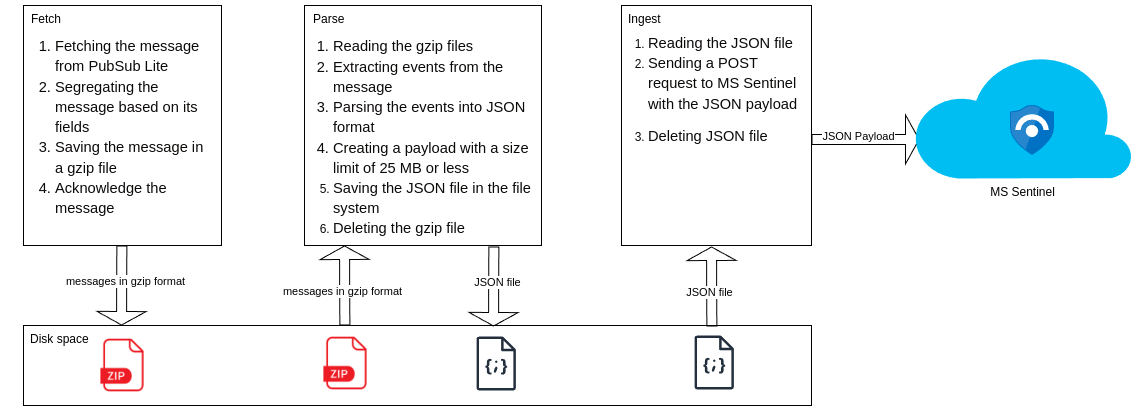

The diagram above was exported from draw.io. Its source (the exported page's mxGraphModel, read from the mxfile embedded in the PNG):
<mxGraphModel dx="800" dy="442" grid="1" gridSize="10" guides="1" tooltips="1" connect="1" arrows="1" fold="1" page="1" pageScale="1" pageWidth="827" pageHeight="1169" math="0" shadow="0">
  <root>
    <mxCell id="0" />
    <mxCell id="1" parent="0" />
    <mxCell id="jMQ98aS3YDkxPTtilb-Q-18" value="Fetch" style="rounded=0;whiteSpace=wrap;html=1;align=left;verticalAlign=top;spacingLeft=6;" parent="1" vertex="1">
      <mxGeometry x="122" y="240" width="198" height="240" as="geometry" />
    </mxCell>
    <mxCell id="jMQ98aS3YDkxPTtilb-Q-20" value="&lt;span style=&quot;white-space-collapse: preserve;&quot; id=&quot;docs-internal-guid-0cde1fb8-7fff-ded9-dfa4-49c86dc0d10d&quot;&gt;&lt;div style=&quot;&quot;&gt;&lt;span style=&quot;&quot; id=&quot;docs-internal-guid-49fb32db-7fff-7ad8-d5ab-28efe71019f2&quot;&gt;&lt;div style=&quot;&quot;&gt;&lt;font face=&quot;Arial, sans-serif&quot; color=&quot;#0c0a09&quot;&gt;&lt;span style=&quot;font-size: 14.6667px;&quot;&gt;&lt;br&gt;&lt;/span&gt;&lt;/font&gt;&lt;/div&gt;&lt;ol style=&quot;font-size: 14.6667px; text-wrap: nowrap; margin-top: 0px; margin-bottom: 0px; padding-inline-start: 48px;&quot;&gt;&lt;li aria-level=&quot;1&quot; style=&quot;list-style-type: decimal; font-size: 11pt; font-family: Arial, sans-serif; color: rgb(12, 10, 9); background-color: transparent; font-variant-numeric: normal; font-variant-east-asian: normal; font-variant-alternates: normal; font-variant-position: normal; vertical-align: baseline;&quot; dir=&quot;ltr&quot;&gt;&lt;p role=&quot;presentation&quot; style=&quot;line-height: 1.38; margin-top: 0pt; margin-bottom: 0pt;&quot; dir=&quot;ltr&quot;&gt;&lt;span style=&quot;font-size: 11pt; background-color: transparent; font-variant-numeric: normal; font-variant-east-asian: normal; font-variant-alternates: normal; font-variant-position: normal; vertical-align: baseline; text-wrap: wrap;&quot;&gt;Fetching the message from PubSub Lite&lt;/span&gt;&lt;/p&gt;&lt;/li&gt;&lt;li aria-level=&quot;1&quot; style=&quot;list-style-type: decimal; font-size: 11pt; font-family: Arial, sans-serif; color: rgb(12, 10, 9); background-color: transparent; font-variant-numeric: normal; font-variant-east-asian: normal; font-variant-alternates: normal; font-variant-position: normal; vertical-align: baseline;&quot; dir=&quot;ltr&quot;&gt;&lt;p role=&quot;presentation&quot; style=&quot;line-height: 1.38; margin-top: 0pt; margin-bottom: 0pt;&quot; dir=&quot;ltr&quot;&gt;&lt;span style=&quot;font-size: 11pt; background-color: transparent; font-variant-numeric: normal; font-variant-east-asian: normal; font-variant-alternates: normal; font-variant-position: normal; vertical-align: baseline; text-wrap: wrap;&quot;&gt;Segregating the message based on its fields &lt;/span&gt;&lt;/p&gt;&lt;/li&gt;&lt;li aria-level=&quot;1&quot; style=&quot;list-style-type: decimal; font-size: 11pt; font-family: Arial, sans-serif; color: rgb(12, 10, 9); background-color: transparent; font-variant-numeric: normal; font-variant-east-asian: normal; font-variant-alternates: normal; font-variant-position: normal; vertical-align: baseline;&quot; dir=&quot;ltr&quot;&gt;&lt;p role=&quot;presentation&quot; style=&quot;line-height: 1.38; margin-top: 0pt; margin-bottom: 0pt;&quot; dir=&quot;ltr&quot;&gt;&lt;span style=&quot;font-size: 11pt; background-color: transparent; font-variant-numeric: normal; font-variant-east-asian: normal; font-variant-alternates: normal; font-variant-position: normal; vertical-align: baseline; text-wrap: wrap;&quot;&gt;Saving the message in a gzip file&lt;/span&gt;&lt;/p&gt;&lt;/li&gt;&lt;li aria-level=&quot;1&quot; style=&quot;list-style-type: decimal; font-size: 11pt; font-family: Arial, sans-serif; color: rgb(12, 10, 9); background-color: transparent; font-variant-numeric: normal; font-variant-east-asian: normal; font-variant-alternates: normal; font-variant-position: normal; vertical-align: baseline;&quot; dir=&quot;ltr&quot;&gt;&lt;p role=&quot;presentation&quot; style=&quot;line-height: 1.38; margin-top: 0pt; margin-bottom: 0pt;&quot; dir=&quot;ltr&quot;&gt;&lt;span style=&quot;font-size: 11pt; background-color: transparent; font-variant-numeric: normal; font-variant-east-asian: normal; font-variant-alternates: normal; font-variant-position: normal; vertical-align: baseline; text-wrap: wrap;&quot;&gt;Acknowledge the message&lt;/span&gt;&lt;/p&gt;&lt;/li&gt;&lt;/ol&gt;&lt;/span&gt;&lt;/div&gt;&lt;/span&gt;" style="text;html=1;align=left;verticalAlign=middle;whiteSpace=wrap;rounded=0;" parent="1" vertex="1">
      <mxGeometry x="104" y="338" width="210" height="30" as="geometry" />
    </mxCell>
    <mxCell id="jMQ98aS3YDkxPTtilb-Q-26" value="Parse" style="rounded=0;whiteSpace=wrap;html=1;align=left;verticalAlign=top;spacingLeft=7;" parent="1" vertex="1">
      <mxGeometry x="403" y="240" width="237" height="240" as="geometry" />
    </mxCell>
    <mxCell id="jMQ98aS3YDkxPTtilb-Q-28" value="Ingest" style="rounded=0;whiteSpace=wrap;html=1;align=left;verticalAlign=top;spacingLeft=5;" parent="1" vertex="1">
      <mxGeometry x="720" y="240" width="190" height="240" as="geometry" />
    </mxCell>
    <mxCell id="jMQ98aS3YDkxPTtilb-Q-31" value="Disk space" style="rounded=0;whiteSpace=wrap;html=1;align=left;verticalAlign=top;spacingLeft=5;" parent="1" vertex="1">
      <mxGeometry x="122" y="560" width="788" height="80" as="geometry" />
    </mxCell>
    <mxCell id="jMQ98aS3YDkxPTtilb-Q-33" value="" style="shape=flexArrow;endArrow=classic;html=1;rounded=0;endWidth=38;endSize=4.17;" parent="1" edge="1">
      <mxGeometry width="50" height="50" relative="1" as="geometry">
        <mxPoint x="220.36" y="480" as="sourcePoint" />
        <mxPoint x="220" y="560" as="targetPoint" />
      </mxGeometry>
    </mxCell>
    <mxCell id="jMQ98aS3YDkxPTtilb-Q-38" value="messages in gzip format" style="edgeLabel;html=1;align=center;verticalAlign=middle;resizable=0;points=[];" parent="jMQ98aS3YDkxPTtilb-Q-33" vertex="1" connectable="0">
      <mxGeometry x="-0.1253" y="3" relative="1" as="geometry">
        <mxPoint as="offset" />
      </mxGeometry>
    </mxCell>
    <mxCell id="jMQ98aS3YDkxPTtilb-Q-37" value="" style="shape=image;html=1;verticalAlign=top;verticalLabelPosition=bottom;labelBackgroundColor=#ffffff;imageAspect=0;aspect=fixed;image=https://cdn4.iconfinder.com/data/icons/file-extension-names-vol-8/512/2-128.png" parent="1" vertex="1">
      <mxGeometry x="194" y="573" width="54" height="54" as="geometry" />
    </mxCell>
    <mxCell id="jMQ98aS3YDkxPTtilb-Q-39" value="" style="shape=flexArrow;endArrow=classic;html=1;rounded=0;endWidth=38;endSize=4.17;" parent="1" edge="1">
      <mxGeometry width="50" height="50" relative="1" as="geometry">
        <mxPoint x="443.36" y="560" as="sourcePoint" />
        <mxPoint x="443" y="480" as="targetPoint" />
      </mxGeometry>
    </mxCell>
    <mxCell id="jMQ98aS3YDkxPTtilb-Q-40" value="messages in gzip format" style="edgeLabel;html=1;align=center;verticalAlign=middle;resizable=0;points=[];" parent="jMQ98aS3YDkxPTtilb-Q-39" vertex="1" connectable="0">
      <mxGeometry x="-0.1253" y="3" relative="1" as="geometry">
        <mxPoint as="offset" />
      </mxGeometry>
    </mxCell>
    <mxCell id="jMQ98aS3YDkxPTtilb-Q-41" value="" style="shape=image;html=1;verticalAlign=top;verticalLabelPosition=bottom;labelBackgroundColor=#ffffff;imageAspect=0;aspect=fixed;image=https://cdn4.iconfinder.com/data/icons/file-extension-names-vol-8/512/2-128.png" parent="1" vertex="1">
      <mxGeometry x="417" y="571" width="54" height="54" as="geometry" />
    </mxCell>
    <mxCell id="jMQ98aS3YDkxPTtilb-Q-42" value="" style="shape=flexArrow;endArrow=classic;html=1;rounded=0;endWidth=38;endSize=4.17;" parent="1" edge="1">
      <mxGeometry width="50" height="50" relative="1" as="geometry">
        <mxPoint x="592.36" y="481" as="sourcePoint" />
        <mxPoint x="592" y="561" as="targetPoint" />
      </mxGeometry>
    </mxCell>
    <mxCell id="jMQ98aS3YDkxPTtilb-Q-43" value="JSON file" style="edgeLabel;html=1;align=center;verticalAlign=middle;resizable=0;points=[];" parent="jMQ98aS3YDkxPTtilb-Q-42" vertex="1" connectable="0">
      <mxGeometry x="-0.1253" y="3" relative="1" as="geometry">
        <mxPoint as="offset" />
      </mxGeometry>
    </mxCell>
    <mxCell id="jMQ98aS3YDkxPTtilb-Q-48" value="" style="sketch=0;outlineConnect=0;fontColor=#232F3E;gradientColor=none;fillColor=#232F3D;strokeColor=none;dashed=0;verticalLabelPosition=bottom;verticalAlign=top;align=center;html=1;fontSize=12;fontStyle=0;aspect=fixed;pointerEvents=1;shape=mxgraph.aws4.json_script;" parent="1" vertex="1">
      <mxGeometry x="575" y="571" width="39.46" height="54" as="geometry" />
    </mxCell>
    <mxCell id="jMQ98aS3YDkxPTtilb-Q-50" value="" style="shape=flexArrow;endArrow=classic;html=1;rounded=0;endWidth=38;endSize=4.17;" parent="1" edge="1">
      <mxGeometry width="50" height="50" relative="1" as="geometry">
        <mxPoint x="810.36" y="561" as="sourcePoint" />
        <mxPoint x="810" y="481" as="targetPoint" />
      </mxGeometry>
    </mxCell>
    <mxCell id="jMQ98aS3YDkxPTtilb-Q-51" value="JSON file" style="edgeLabel;html=1;align=center;verticalAlign=middle;resizable=0;points=[];" parent="jMQ98aS3YDkxPTtilb-Q-50" vertex="1" connectable="0">
      <mxGeometry x="-0.1253" y="3" relative="1" as="geometry">
        <mxPoint as="offset" />
      </mxGeometry>
    </mxCell>
    <mxCell id="jMQ98aS3YDkxPTtilb-Q-52" value="" style="sketch=0;outlineConnect=0;fontColor=#232F3E;gradientColor=none;fillColor=#232F3D;strokeColor=none;dashed=0;verticalLabelPosition=bottom;verticalAlign=top;align=center;html=1;fontSize=12;fontStyle=0;aspect=fixed;pointerEvents=1;shape=mxgraph.aws4.json_script;" parent="1" vertex="1">
      <mxGeometry x="793" y="570" width="39.46" height="54" as="geometry" />
    </mxCell>
    <mxCell id="jMQ98aS3YDkxPTtilb-Q-53" value="" style="shape=flexArrow;endArrow=classic;html=1;rounded=0;endWidth=38;endSize=4.17;entryX=0.032;entryY=0.69;entryDx=0;entryDy=0;entryPerimeter=0;" parent="1" target="jMQ98aS3YDkxPTtilb-Q-58" edge="1">
      <mxGeometry width="50" height="50" relative="1" as="geometry">
        <mxPoint x="910" y="374" as="sourcePoint" />
        <mxPoint x="999" y="399" as="targetPoint" />
      </mxGeometry>
    </mxCell>
    <mxCell id="jMQ98aS3YDkxPTtilb-Q-54" value="JSON Payload" style="edgeLabel;html=1;align=center;verticalAlign=middle;resizable=0;points=[];" parent="jMQ98aS3YDkxPTtilb-Q-53" vertex="1" connectable="0">
      <mxGeometry x="-0.1253" y="3" relative="1" as="geometry">
        <mxPoint as="offset" />
      </mxGeometry>
    </mxCell>
    <mxCell id="jMQ98aS3YDkxPTtilb-Q-58" value="MS Sentinel" style="verticalLabelPosition=bottom;html=1;verticalAlign=top;align=center;strokeColor=none;fillColor=#00BEF2;shape=mxgraph.azure.cloud;" parent="1" vertex="1">
      <mxGeometry x="1011" y="287" width="220" height="126" as="geometry" />
    </mxCell>
    <mxCell id="jMQ98aS3YDkxPTtilb-Q-59" value="" style="image;sketch=0;aspect=fixed;html=1;points=[];align=center;fontSize=12;image=img/lib/mscae/Azure_Sentinel.svg;" parent="1" vertex="1">
      <mxGeometry x="1109" y="340" width="44" height="50" as="geometry" />
    </mxCell>
    <mxCell id="jMQ98aS3YDkxPTtilb-Q-62" value="&lt;span id=&quot;docs-internal-guid-abc742dc-7fff-70c8-5d83-534a59352ad6&quot;&gt;&lt;ol style=&quot;margin-top:0;margin-bottom:0;padding-inline-start:48px;&quot;&gt;&lt;li dir=&quot;ltr&quot; style=&quot;list-style-type: decimal; font-size: 11pt; font-family: Arial, sans-serif; color: rgb(12, 10, 9); background-color: transparent; font-variant-numeric: normal; font-variant-east-asian: normal; font-variant-alternates: normal; font-variant-position: normal; vertical-align: baseline; white-space: pre;&quot; aria-level=&quot;1&quot;&gt;&lt;p dir=&quot;ltr&quot; style=&quot;line-height: 1.38; margin-top: 0pt; margin-bottom: 0pt;&quot; role=&quot;presentation&quot;&gt;&lt;span style=&quot;font-size: 11pt; background-color: transparent; font-variant-numeric: normal; font-variant-east-asian: normal; font-variant-alternates: normal; font-variant-position: normal; vertical-align: baseline; text-wrap: wrap;&quot;&gt;Reading the gzip files&lt;/span&gt;&lt;/p&gt;&lt;/li&gt;&lt;li dir=&quot;ltr&quot; style=&quot;list-style-type: decimal; font-size: 11pt; font-family: Arial, sans-serif; color: rgb(12, 10, 9); background-color: transparent; font-variant-numeric: normal; font-variant-east-asian: normal; font-variant-alternates: normal; font-variant-position: normal; vertical-align: baseline; white-space: pre;&quot; aria-level=&quot;1&quot;&gt;&lt;p dir=&quot;ltr&quot; style=&quot;line-height: 1.38; margin-top: 0pt; margin-bottom: 0pt;&quot; role=&quot;presentation&quot;&gt;&lt;span style=&quot;font-size: 11pt; background-color: transparent; font-variant-numeric: normal; font-variant-east-asian: normal; font-variant-alternates: normal; font-variant-position: normal; vertical-align: baseline; text-wrap: wrap;&quot;&gt;Extracting events from the message&lt;/span&gt;&lt;/p&gt;&lt;/li&gt;&lt;li dir=&quot;ltr&quot; style=&quot;list-style-type: decimal; font-size: 11pt; font-family: Arial, sans-serif; color: rgb(12, 10, 9); background-color: transparent; font-variant-numeric: normal; font-variant-east-asian: normal; font-variant-alternates: normal; font-variant-position: normal; vertical-align: baseline; white-space: pre;&quot; aria-level=&quot;1&quot;&gt;&lt;p dir=&quot;ltr&quot; style=&quot;line-height: 1.38; margin-top: 0pt; margin-bottom: 0pt;&quot; role=&quot;presentation&quot;&gt;&lt;span style=&quot;font-size: 11pt; background-color: transparent; font-variant-numeric: normal; font-variant-east-asian: normal; font-variant-alternates: normal; font-variant-position: normal; vertical-align: baseline; text-wrap: wrap;&quot;&gt;Parsing the events into JSON format&lt;/span&gt;&lt;/p&gt;&lt;/li&gt;&lt;li dir=&quot;ltr&quot; style=&quot;list-style-type: decimal; font-size: 11pt; font-family: Arial, sans-serif; color: rgb(12, 10, 9); background-color: transparent; font-variant-numeric: normal; font-variant-east-asian: normal; font-variant-alternates: normal; font-variant-position: normal; vertical-align: baseline; white-space: pre;&quot; aria-level=&quot;1&quot;&gt;&lt;p dir=&quot;ltr&quot; style=&quot;line-height: 1.38; margin-top: 0pt; margin-bottom: 0pt;&quot; role=&quot;presentation&quot;&gt;&lt;span style=&quot;font-size: 11pt; background-color: transparent; font-variant-numeric: normal; font-variant-east-asian: normal; font-variant-alternates: normal; font-variant-position: normal; vertical-align: baseline; text-wrap: wrap;&quot;&gt;Creating a payload with a size limit of 25 MB or less&lt;/span&gt;&lt;/p&gt;&lt;/li&gt;&lt;li dir=&quot;ltr&quot; style=&quot;list-style-type: decimal; font-size: 9pt; font-family: Arial, sans-serif; color: rgb(12, 10, 9); background-color: transparent; font-variant-numeric: normal; font-variant-east-asian: normal; font-variant-alternates: normal; font-variant-position: normal; vertical-align: baseline; white-space: pre;&quot; aria-level=&quot;1&quot;&gt;&lt;p dir=&quot;ltr&quot; style=&quot;line-height: 1.38; margin-top: 0pt; margin-bottom: 0pt;&quot; role=&quot;presentation&quot;&gt;&lt;span style=&quot;font-size: 11pt; background-color: transparent; font-variant-numeric: normal; font-variant-east-asian: normal; font-variant-alternates: normal; font-variant-position: normal; vertical-align: baseline; text-wrap: wrap;&quot;&gt;Saving the JSON file in the file system&lt;/span&gt;&lt;/p&gt;&lt;/li&gt;&lt;li dir=&quot;ltr&quot; style=&quot;list-style-type: decimal; font-size: 9pt; font-family: Arial, sans-serif; color: rgb(12, 10, 9); background-color: transparent; font-variant-numeric: normal; font-variant-east-asian: normal; font-variant-alternates: normal; font-variant-position: normal; vertical-align: baseline; white-space: pre;&quot; aria-level=&quot;1&quot;&gt;&lt;p dir=&quot;ltr&quot; style=&quot;line-height: 1.38; margin-top: 0pt; margin-bottom: 0pt;&quot; role=&quot;presentation&quot;&gt;&lt;span style=&quot;font-size: 11pt; background-color: transparent; font-variant-numeric: normal; font-variant-east-asian: normal; font-variant-alternates: normal; font-variant-position: normal; vertical-align: baseline; text-wrap: wrap;&quot;&gt;Deleting the gzip file&lt;/span&gt;&lt;/p&gt;&lt;/li&gt;&lt;/ol&gt;&lt;/span&gt;" style="text;html=1;align=left;verticalAlign=middle;whiteSpace=wrap;rounded=0;" parent="1" vertex="1">
      <mxGeometry x="382" y="357" width="248" height="30" as="geometry" />
    </mxCell>
    <mxCell id="jMQ98aS3YDkxPTtilb-Q-65" value="&lt;span id=&quot;docs-internal-guid-acee153a-7fff-2395-8e04-d6a43f5c46c2&quot;&gt;&lt;ol style=&quot;margin-top:0;margin-bottom:0;padding-inline-start:48px;&quot;&gt;&lt;li dir=&quot;ltr&quot; style=&quot;list-style-type: decimal; font-size: 9pt; font-family: Arial, sans-serif; color: rgb(12, 10, 9); background-color: transparent; font-variant-numeric: normal; font-variant-east-asian: normal; font-variant-alternates: normal; font-variant-position: normal; vertical-align: baseline; white-space: pre;&quot; aria-level=&quot;1&quot;&gt;&lt;p dir=&quot;ltr&quot; style=&quot;line-height: 1.38; margin-top: 9pt; margin-bottom: 0pt;&quot; role=&quot;presentation&quot;&gt;&lt;span style=&quot;font-size: 11pt; background-color: rgb(255, 255, 255); font-variant-numeric: normal; font-variant-east-asian: normal; font-variant-alternates: normal; font-variant-position: normal; vertical-align: baseline; text-wrap: wrap;&quot;&gt;Reading the JSON file&lt;/span&gt;&lt;/p&gt;&lt;/li&gt;&lt;li dir=&quot;ltr&quot; style=&quot;list-style-type: decimal; font-size: 9pt; font-family: Arial, sans-serif; color: rgb(12, 10, 9); background-color: transparent; font-variant-numeric: normal; font-variant-east-asian: normal; font-variant-alternates: normal; font-variant-position: normal; vertical-align: baseline; white-space: pre;&quot; aria-level=&quot;1&quot;&gt;&lt;p dir=&quot;ltr&quot; style=&quot;line-height: 1.38; margin-top: 0pt; margin-bottom: 9pt;&quot; role=&quot;presentation&quot;&gt;&lt;span style=&quot;font-size: 11pt; background-color: rgb(255, 255, 255); font-variant-numeric: normal; font-variant-east-asian: normal; font-variant-alternates: normal; font-variant-position: normal; vertical-align: baseline; text-wrap: wrap;&quot;&gt;Sending a POST request to MS Sentinel with the JSON payload&lt;/span&gt;&lt;/p&gt;&lt;/li&gt;&lt;li dir=&quot;ltr&quot; style=&quot;list-style-type: decimal; font-size: 9pt; font-family: Arial, sans-serif; color: rgb(12, 10, 9); background-color: transparent; font-variant-numeric: normal; font-variant-east-asian: normal; font-variant-alternates: normal; font-variant-position: normal; vertical-align: baseline; white-space: pre;&quot; aria-level=&quot;1&quot;&gt;&lt;p dir=&quot;ltr&quot; style=&quot;line-height: 1.38; margin-top: 0pt; margin-bottom: 9pt;&quot; role=&quot;presentation&quot;&gt;&lt;span style=&quot;font-size: 11pt; background-color: rgb(255, 255, 255); font-variant-numeric: normal; font-variant-east-asian: normal; font-variant-alternates: normal; font-variant-position: normal; vertical-align: baseline; text-wrap: wrap;&quot;&gt;Deleting JSON file&lt;/span&gt;&lt;/p&gt;&lt;/li&gt;&lt;/ol&gt;&lt;/span&gt;" style="text;html=1;align=left;verticalAlign=middle;whiteSpace=wrap;rounded=0;" parent="1" vertex="1">
      <mxGeometry x="697" y="308" width="200" height="31" as="geometry" />
    </mxCell>
  </root>
</mxGraphModel>